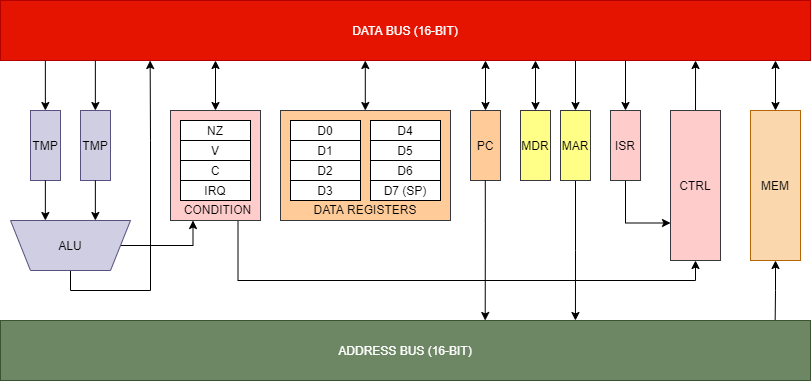

The diagram above was exported from draw.io. Its source (the exported page's mxGraphModel, read from the mxfile embedded in the PNG):
<mxGraphModel dx="918" dy="729" grid="1" gridSize="10" guides="1" tooltips="1" connect="1" arrows="1" fold="1" page="1" pageScale="1" pageWidth="850" pageHeight="1100" math="0" shadow="0">
  <root>
    <mxCell id="0" />
    <mxCell id="1" parent="0" />
    <mxCell id="3aURuv7qlAKBWk12xPhD-23" style="edgeStyle=orthogonalEdgeStyle;rounded=0;orthogonalLoop=1;jettySize=auto;html=1;exitX=0.5;exitY=0;exitDx=0;exitDy=0;entryX=0.174;entryY=1;entryDx=0;entryDy=0;entryPerimeter=0;" parent="1" source="GvIh0SwpmZ1WZnm5FZHL-1" edge="1">
      <mxGeometry relative="1" as="geometry">
        <mxPoint x="179.64000000000033" y="70" as="targetPoint" />
      </mxGeometry>
    </mxCell>
    <mxCell id="FoS_o0nnDgLm-PT3PgNy-26" style="edgeStyle=orthogonalEdgeStyle;rounded=0;orthogonalLoop=1;jettySize=auto;html=1;exitX=0;exitY=0.5;exitDx=0;exitDy=0;entryX=0.25;entryY=1;entryDx=0;entryDy=0;" parent="1" source="GvIh0SwpmZ1WZnm5FZHL-1" target="XnJSqSvygMdLhFaaTVmC-12" edge="1">
      <mxGeometry relative="1" as="geometry" />
    </mxCell>
    <mxCell id="GvIh0SwpmZ1WZnm5FZHL-1" value="ALU" style="shape=trapezoid;perimeter=trapezoidPerimeter;whiteSpace=wrap;html=1;fixedSize=1;direction=west;fillColor=#d0cee2;strokeColor=#56517e;" parent="1" vertex="1">
      <mxGeometry x="40" y="230" width="120" height="50" as="geometry" />
    </mxCell>
    <mxCell id="GvIh0SwpmZ1WZnm5FZHL-13" value="DATA BUS (16-BIT)" style="rounded=0;whiteSpace=wrap;html=1;comic=0;fillColor=#e51400;strokeColor=#B20000;fontColor=#ffffff;" parent="1" vertex="1">
      <mxGeometry x="30" y="10" width="810" height="60" as="geometry" />
    </mxCell>
    <mxCell id="XnJSqSvygMdLhFaaTVmC-60" style="edgeStyle=orthogonalEdgeStyle;rounded=0;orthogonalLoop=1;jettySize=auto;html=1;exitX=0.5;exitY=0;exitDx=0;exitDy=0;entryX=0.975;entryY=1;entryDx=0;entryDy=0;entryPerimeter=0;startArrow=classic;startFill=1;endArrow=classic;endFill=1;" parent="1" source="GvIh0SwpmZ1WZnm5FZHL-28" edge="1">
      <mxGeometry relative="1" as="geometry">
        <mxPoint x="805" y="70" as="targetPoint" />
      </mxGeometry>
    </mxCell>
    <mxCell id="354g-VVCzq9OzNUfFTLw-8" style="edgeStyle=orthogonalEdgeStyle;rounded=0;orthogonalLoop=1;jettySize=auto;html=1;exitX=0.5;exitY=1;exitDx=0;exitDy=0;entryX=0.962;entryY=0;entryDx=0;entryDy=0;entryPerimeter=0;startArrow=classic;startFill=1;endArrow=none;endFill=0;" parent="1" source="GvIh0SwpmZ1WZnm5FZHL-28" edge="1">
      <mxGeometry relative="1" as="geometry">
        <mxPoint x="804.6599999999999" y="330" as="targetPoint" />
      </mxGeometry>
    </mxCell>
    <mxCell id="GvIh0SwpmZ1WZnm5FZHL-28" value="MEM" style="rounded=0;whiteSpace=wrap;html=1;comic=0;fillColor=#fad7ac;strokeColor=#b46504;" parent="1" vertex="1">
      <mxGeometry x="780" y="120" width="50" height="150" as="geometry" />
    </mxCell>
    <mxCell id="XnJSqSvygMdLhFaaTVmC-33" style="edgeStyle=orthogonalEdgeStyle;rounded=0;orthogonalLoop=1;jettySize=auto;html=1;exitX=0.5;exitY=0;exitDx=0;exitDy=0;entryX=0.685;entryY=1;entryDx=0;entryDy=0;entryPerimeter=0;startArrow=classic;startFill=1;endArrow=none;endFill=0;" parent="1" source="DeOOv9TMjf4nzEULOQXT-18" edge="1">
      <mxGeometry relative="1" as="geometry">
        <mxPoint x="605" y="70" as="targetPoint" />
      </mxGeometry>
    </mxCell>
    <mxCell id="354g-VVCzq9OzNUfFTLw-7" style="edgeStyle=orthogonalEdgeStyle;rounded=0;orthogonalLoop=1;jettySize=auto;html=1;exitX=0.5;exitY=1;exitDx=0;exitDy=0;entryX=0.758;entryY=0;entryDx=0;entryDy=0;entryPerimeter=0;startArrow=none;startFill=0;endArrow=classic;endFill=1;" parent="1" source="DeOOv9TMjf4nzEULOQXT-18" edge="1">
      <mxGeometry relative="1" as="geometry">
        <mxPoint x="604.94" y="330" as="targetPoint" />
      </mxGeometry>
    </mxCell>
    <mxCell id="DeOOv9TMjf4nzEULOQXT-18" value="&lt;font color=&quot;#000000&quot;&gt;MAR&lt;br&gt;&lt;/font&gt;" style="rounded=0;whiteSpace=wrap;html=1;comic=0;fillColor=#ffff88;strokeColor=#36393d;" parent="1" vertex="1">
      <mxGeometry x="590" y="120" width="30" height="70" as="geometry" />
    </mxCell>
    <mxCell id="XnJSqSvygMdLhFaaTVmC-31" style="edgeStyle=orthogonalEdgeStyle;rounded=0;orthogonalLoop=1;jettySize=auto;html=1;exitX=0.5;exitY=0;exitDx=0;exitDy=0;entryX=0.595;entryY=1;entryDx=0;entryDy=0;entryPerimeter=0;startArrow=classic;startFill=1;endArrow=classic;endFill=1;" parent="1" source="DeOOv9TMjf4nzEULOQXT-20" edge="1">
      <mxGeometry relative="1" as="geometry">
        <mxPoint x="515" y="70" as="targetPoint" />
      </mxGeometry>
    </mxCell>
    <mxCell id="DeOOv9TMjf4nzEULOQXT-20" value="PC" style="rounded=0;whiteSpace=wrap;html=1;comic=0;fillColor=#ffcc99;strokeColor=#36393d;" parent="1" vertex="1">
      <mxGeometry x="500" y="120" width="30" height="70" as="geometry" />
    </mxCell>
    <mxCell id="XnJSqSvygMdLhFaaTVmC-37" style="edgeStyle=orthogonalEdgeStyle;rounded=0;orthogonalLoop=1;jettySize=auto;html=1;exitX=0.5;exitY=0;exitDx=0;exitDy=0;entryX=0.855;entryY=1;entryDx=0;entryDy=0;entryPerimeter=0;startArrow=classic;startFill=1;endArrow=none;endFill=0;" parent="1" source="DeOOv9TMjf4nzEULOQXT-21" edge="1">
      <mxGeometry relative="1" as="geometry">
        <mxPoint x="655" y="70" as="targetPoint" />
      </mxGeometry>
    </mxCell>
    <mxCell id="FoS_o0nnDgLm-PT3PgNy-31" style="edgeStyle=orthogonalEdgeStyle;rounded=0;orthogonalLoop=1;jettySize=auto;html=1;exitX=0.5;exitY=1;exitDx=0;exitDy=0;entryX=0;entryY=0.75;entryDx=0;entryDy=0;" parent="1" source="DeOOv9TMjf4nzEULOQXT-21" target="XnJSqSvygMdLhFaaTVmC-29" edge="1">
      <mxGeometry relative="1" as="geometry" />
    </mxCell>
    <mxCell id="DeOOv9TMjf4nzEULOQXT-21" value="ISR" style="rounded=0;whiteSpace=wrap;html=1;comic=0;fillColor=#ffcccc;strokeColor=#36393d;" parent="1" vertex="1">
      <mxGeometry x="640" y="120" width="30" height="70" as="geometry" />
    </mxCell>
    <mxCell id="DeOOv9TMjf4nzEULOQXT-38" value="ADDRESS BUS (16-BIT)" style="rounded=0;whiteSpace=wrap;html=1;comic=0;fillColor=#6d8764;strokeColor=#3A5431;fontColor=#ffffff;" parent="1" vertex="1">
      <mxGeometry x="30" y="330" width="810" height="60" as="geometry" />
    </mxCell>
    <mxCell id="XnJSqSvygMdLhFaaTVmC-16" style="edgeStyle=orthogonalEdgeStyle;rounded=0;orthogonalLoop=1;jettySize=auto;html=1;exitX=0.5;exitY=0;exitDx=0;exitDy=0;entryX=0.195;entryY=1;entryDx=0;entryDy=0;entryPerimeter=0;startArrow=classic;startFill=1;endArrow=classic;endFill=1;" parent="1" source="XnJSqSvygMdLhFaaTVmC-12" edge="1">
      <mxGeometry relative="1" as="geometry">
        <mxPoint x="245" y="70" as="targetPoint" />
      </mxGeometry>
    </mxCell>
    <mxCell id="FoS_o0nnDgLm-PT3PgNy-30" style="edgeStyle=orthogonalEdgeStyle;rounded=0;orthogonalLoop=1;jettySize=auto;html=1;exitX=0.75;exitY=1;exitDx=0;exitDy=0;entryX=0.5;entryY=1;entryDx=0;entryDy=0;" parent="1" source="XnJSqSvygMdLhFaaTVmC-12" target="XnJSqSvygMdLhFaaTVmC-29" edge="1">
      <mxGeometry relative="1" as="geometry" />
    </mxCell>
    <mxCell id="XnJSqSvygMdLhFaaTVmC-12" value="" style="rounded=0;whiteSpace=wrap;html=1;comic=0;fillColor=#ffcccc;strokeColor=#36393d;" parent="1" vertex="1">
      <mxGeometry x="200" y="120" width="90" height="110" as="geometry" />
    </mxCell>
    <mxCell id="6Ko1g-9NohbHHaTMVgRB-3" style="edgeStyle=orthogonalEdgeStyle;rounded=0;orthogonalLoop=1;jettySize=auto;html=1;exitX=0.5;exitY=0;exitDx=0;exitDy=0;" parent="1" source="XnJSqSvygMdLhFaaTVmC-29" edge="1">
      <mxGeometry relative="1" as="geometry">
        <mxPoint x="725.0322580645161" y="70.00000000000003" as="targetPoint" />
      </mxGeometry>
    </mxCell>
    <mxCell id="XnJSqSvygMdLhFaaTVmC-29" value="CTRL" style="rounded=0;whiteSpace=wrap;html=1;comic=0;fillColor=#ffcccc;strokeColor=#36393d;" parent="1" vertex="1">
      <mxGeometry x="700" y="120" width="50" height="150" as="geometry" />
    </mxCell>
    <mxCell id="3aURuv7qlAKBWk12xPhD-3" value="TMP" style="rounded=0;whiteSpace=wrap;html=1;comic=0;fillColor=#d0cee2;strokeColor=#56517e;" parent="1" vertex="1">
      <mxGeometry x="110" y="120" width="30" height="70" as="geometry" />
    </mxCell>
    <mxCell id="3aURuv7qlAKBWk12xPhD-4" style="edgeStyle=orthogonalEdgeStyle;rounded=0;orthogonalLoop=1;jettySize=auto;html=1;exitX=0.5;exitY=0;exitDx=0;exitDy=0;entryX=0.045;entryY=1;entryDx=0;entryDy=0;entryPerimeter=0;startArrow=classic;startFill=1;endArrow=none;endFill=0;" parent="1" edge="1">
      <mxGeometry relative="1" as="geometry">
        <mxPoint x="124.86000000000001" y="70" as="targetPoint" />
        <mxPoint x="124.86000000000001" y="120" as="sourcePoint" />
      </mxGeometry>
    </mxCell>
    <mxCell id="3aURuv7qlAKBWk12xPhD-6" style="edgeStyle=orthogonalEdgeStyle;rounded=0;orthogonalLoop=1;jettySize=auto;html=1;exitX=0.5;exitY=1;exitDx=0;exitDy=0;entryX=0.75;entryY=1;entryDx=0;entryDy=0;" parent="1" edge="1">
      <mxGeometry relative="1" as="geometry">
        <mxPoint x="124.86000000000001" y="190" as="sourcePoint" />
        <mxPoint x="124.86000000000001" y="230" as="targetPoint" />
      </mxGeometry>
    </mxCell>
    <mxCell id="3aURuv7qlAKBWk12xPhD-8" value="" style="rounded=0;whiteSpace=wrap;html=1;comic=0;fillColor=#ffcc99;strokeColor=#36393d;" parent="1" vertex="1">
      <mxGeometry x="310" y="120" width="170" height="110" as="geometry" />
    </mxCell>
    <mxCell id="3aURuv7qlAKBWk12xPhD-10" style="edgeStyle=orthogonalEdgeStyle;rounded=0;orthogonalLoop=1;jettySize=auto;html=1;exitX=0.5;exitY=0;exitDx=0;exitDy=0;entryX=0.245;entryY=1;entryDx=0;entryDy=0;entryPerimeter=0;startArrow=classic;startFill=1;endArrow=classic;endFill=1;" parent="1" edge="1">
      <mxGeometry relative="1" as="geometry">
        <mxPoint x="394.8" y="70" as="targetPoint" />
        <mxPoint x="394.8" y="120" as="sourcePoint" />
      </mxGeometry>
    </mxCell>
    <mxCell id="3aURuv7qlAKBWk12xPhD-18" style="edgeStyle=orthogonalEdgeStyle;rounded=0;orthogonalLoop=1;jettySize=auto;html=1;exitX=0.5;exitY=1;exitDx=0;exitDy=0;entryX=0.758;entryY=0;entryDx=0;entryDy=0;entryPerimeter=0;startArrow=none;startFill=0;endArrow=classic;endFill=1;" parent="1" edge="1">
      <mxGeometry relative="1" as="geometry">
        <mxPoint x="514.77" y="190" as="sourcePoint" />
        <mxPoint x="514.71" y="330" as="targetPoint" />
        <Array as="points">
          <mxPoint x="514.77" y="230" />
          <mxPoint x="514.77" y="230" />
        </Array>
      </mxGeometry>
    </mxCell>
    <mxCell id="3aURuv7qlAKBWk12xPhD-24" value="TMP" style="rounded=0;whiteSpace=wrap;html=1;comic=0;fillColor=#d0cee2;strokeColor=#56517e;" parent="1" vertex="1">
      <mxGeometry x="60" y="120" width="30" height="70" as="geometry" />
    </mxCell>
    <mxCell id="3aURuv7qlAKBWk12xPhD-25" style="edgeStyle=orthogonalEdgeStyle;rounded=0;orthogonalLoop=1;jettySize=auto;html=1;exitX=0.5;exitY=0;exitDx=0;exitDy=0;entryX=0.045;entryY=1;entryDx=0;entryDy=0;entryPerimeter=0;startArrow=classic;startFill=1;endArrow=none;endFill=0;" parent="1" edge="1">
      <mxGeometry relative="1" as="geometry">
        <mxPoint x="74.8599999999999" y="70" as="targetPoint" />
        <mxPoint x="74.8599999999999" y="120" as="sourcePoint" />
      </mxGeometry>
    </mxCell>
    <mxCell id="3aURuv7qlAKBWk12xPhD-26" style="edgeStyle=orthogonalEdgeStyle;rounded=0;orthogonalLoop=1;jettySize=auto;html=1;exitX=0.5;exitY=1;exitDx=0;exitDy=0;entryX=0.75;entryY=1;entryDx=0;entryDy=0;" parent="1" edge="1">
      <mxGeometry relative="1" as="geometry">
        <mxPoint x="74.8599999999999" y="189.9999999999999" as="sourcePoint" />
        <mxPoint x="74.8599999999999" y="229.9999999999999" as="targetPoint" />
      </mxGeometry>
    </mxCell>
    <mxCell id="FoS_o0nnDgLm-PT3PgNy-4" value="D0" style="rounded=0;whiteSpace=wrap;html=1;comic=0;" parent="1" vertex="1">
      <mxGeometry x="320" y="130" width="70" height="20" as="geometry" />
    </mxCell>
    <mxCell id="FoS_o0nnDgLm-PT3PgNy-6" value="D1" style="rounded=0;whiteSpace=wrap;html=1;comic=0;" parent="1" vertex="1">
      <mxGeometry x="320" y="150" width="70" height="20" as="geometry" />
    </mxCell>
    <mxCell id="FoS_o0nnDgLm-PT3PgNy-7" value="D4" style="rounded=0;whiteSpace=wrap;html=1;comic=0;" parent="1" vertex="1">
      <mxGeometry x="400" y="130" width="70" height="20" as="geometry" />
    </mxCell>
    <mxCell id="FoS_o0nnDgLm-PT3PgNy-8" value="D5" style="rounded=0;whiteSpace=wrap;html=1;comic=0;" parent="1" vertex="1">
      <mxGeometry x="400" y="150" width="70" height="20" as="geometry" />
    </mxCell>
    <mxCell id="FoS_o0nnDgLm-PT3PgNy-9" value="D2" style="rounded=0;whiteSpace=wrap;html=1;comic=0;" parent="1" vertex="1">
      <mxGeometry x="320" y="170" width="70" height="20" as="geometry" />
    </mxCell>
    <mxCell id="FoS_o0nnDgLm-PT3PgNy-10" value="D6" style="rounded=0;whiteSpace=wrap;html=1;comic=0;" parent="1" vertex="1">
      <mxGeometry x="400" y="170" width="70" height="20" as="geometry" />
    </mxCell>
    <mxCell id="FoS_o0nnDgLm-PT3PgNy-11" value="D3" style="rounded=0;whiteSpace=wrap;html=1;comic=0;" parent="1" vertex="1">
      <mxGeometry x="320" y="190" width="70" height="20" as="geometry" />
    </mxCell>
    <mxCell id="FoS_o0nnDgLm-PT3PgNy-12" value="D7 (SP)" style="rounded=0;whiteSpace=wrap;html=1;comic=0;" parent="1" vertex="1">
      <mxGeometry x="400" y="190" width="70" height="20" as="geometry" />
    </mxCell>
    <mxCell id="FoS_o0nnDgLm-PT3PgNy-13" style="edgeStyle=orthogonalEdgeStyle;rounded=0;orthogonalLoop=1;jettySize=auto;html=1;exitX=0.5;exitY=0;exitDx=0;exitDy=0;entryX=0.685;entryY=1;entryDx=0;entryDy=0;entryPerimeter=0;startArrow=classic;startFill=1;endArrow=classic;endFill=1;" parent="1" source="FoS_o0nnDgLm-PT3PgNy-15" edge="1">
      <mxGeometry relative="1" as="geometry">
        <mxPoint x="565" y="70" as="targetPoint" />
      </mxGeometry>
    </mxCell>
    <mxCell id="FoS_o0nnDgLm-PT3PgNy-15" value="&lt;font color=&quot;#000000&quot;&gt;MDR&lt;br&gt;&lt;/font&gt;" style="rounded=0;whiteSpace=wrap;html=1;comic=0;fillColor=#ffff88;strokeColor=#36393d;" parent="1" vertex="1">
      <mxGeometry x="550" y="120" width="30" height="70" as="geometry" />
    </mxCell>
    <mxCell id="FoS_o0nnDgLm-PT3PgNy-16" value="DATA REGISTERS" style="text;html=1;strokeColor=none;fillColor=none;align=center;verticalAlign=middle;whiteSpace=wrap;rounded=0;" parent="1" vertex="1">
      <mxGeometry x="335" y="204" width="120" height="30" as="geometry" />
    </mxCell>
    <mxCell id="FoS_o0nnDgLm-PT3PgNy-18" value="NZ" style="rounded=0;whiteSpace=wrap;html=1;comic=0;" parent="1" vertex="1">
      <mxGeometry x="210" y="130" width="70" height="20" as="geometry" />
    </mxCell>
    <mxCell id="FoS_o0nnDgLm-PT3PgNy-19" value="V" style="rounded=0;whiteSpace=wrap;html=1;comic=0;" parent="1" vertex="1">
      <mxGeometry x="210" y="150" width="70" height="20" as="geometry" />
    </mxCell>
    <mxCell id="FoS_o0nnDgLm-PT3PgNy-20" value="C" style="rounded=0;whiteSpace=wrap;html=1;comic=0;" parent="1" vertex="1">
      <mxGeometry x="210" y="170" width="70" height="20" as="geometry" />
    </mxCell>
    <mxCell id="FoS_o0nnDgLm-PT3PgNy-22" value="IRQ" style="rounded=0;whiteSpace=wrap;html=1;comic=0;strokeColor=#000000;" parent="1" vertex="1">
      <mxGeometry x="210" y="190" width="70" height="20" as="geometry" />
    </mxCell>
    <mxCell id="FoS_o0nnDgLm-PT3PgNy-25" value="CONDITION" style="text;html=1;strokeColor=none;fillColor=none;align=center;verticalAlign=middle;whiteSpace=wrap;rounded=0;" parent="1" vertex="1">
      <mxGeometry x="220" y="204" width="55" height="30" as="geometry" />
    </mxCell>
  </root>
</mxGraphModel>